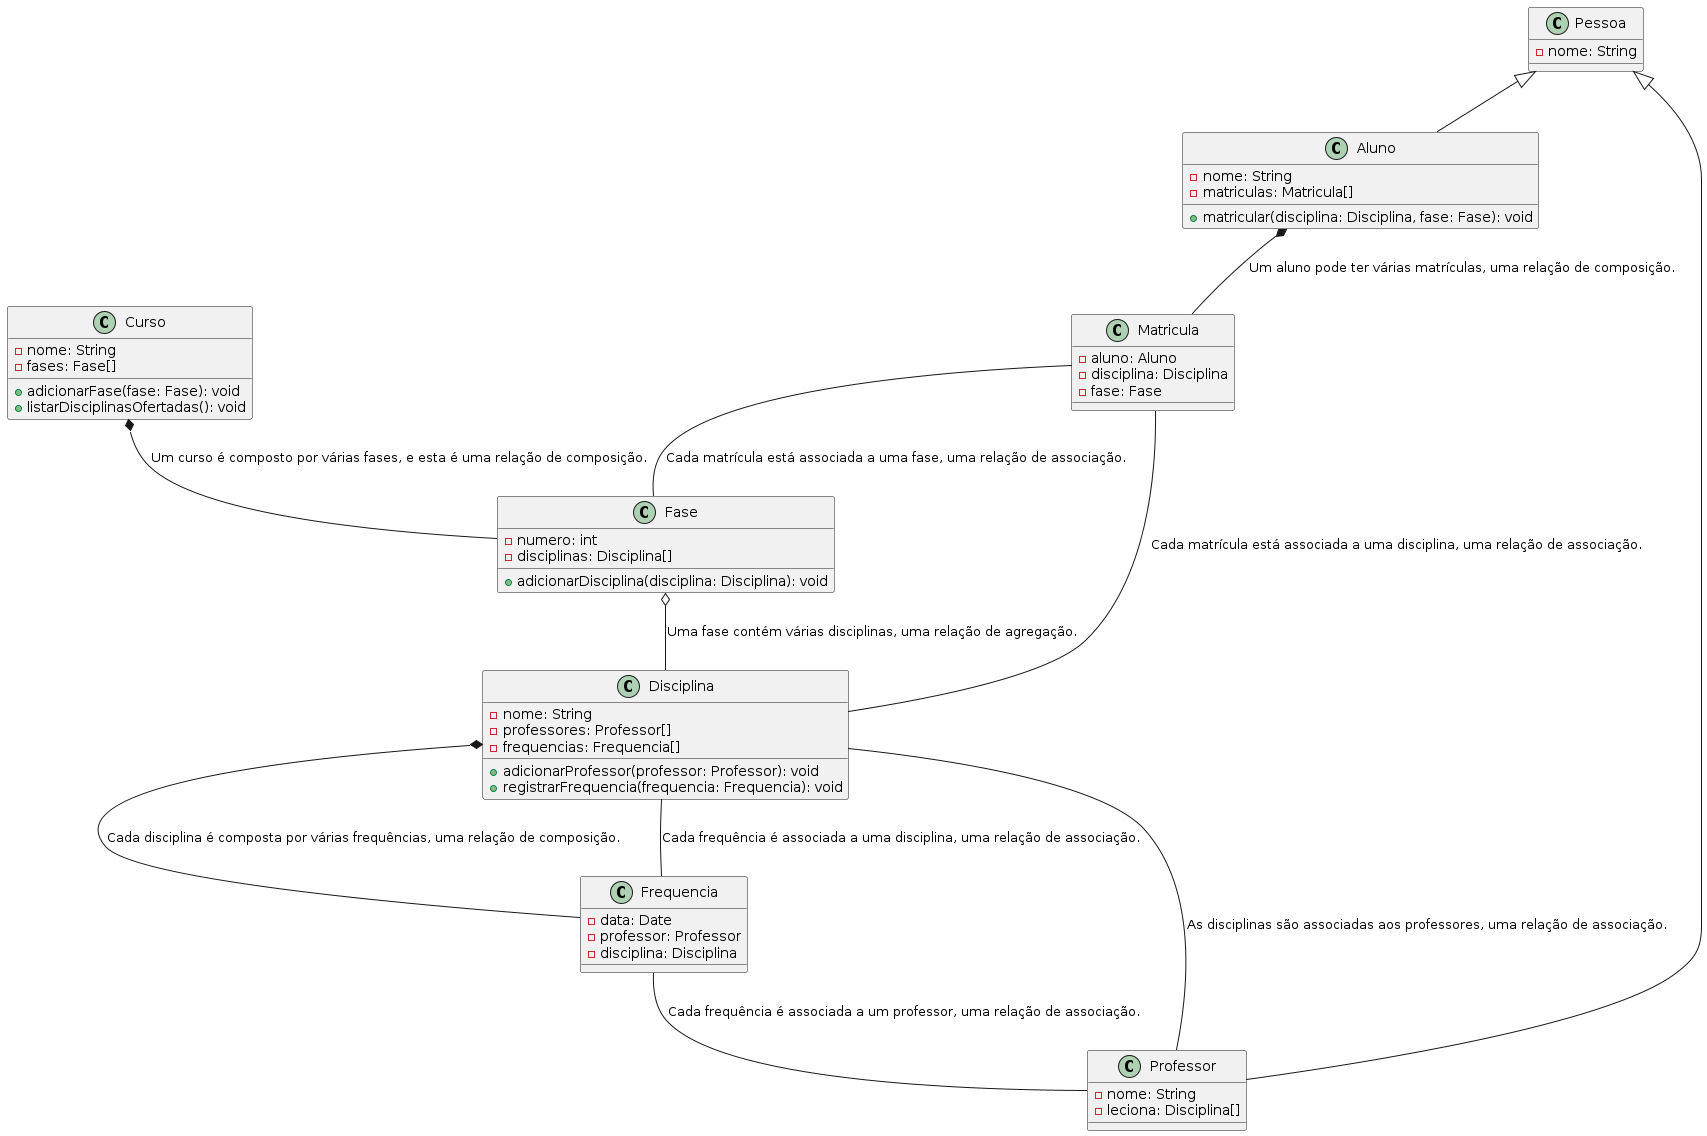

The diagram above was rendered by PlantUML. Its source (embedded in the PNG):
@startuml Sistema Academico

class Pessoa {
  - nome: String
}

class Curso {
  - nome: String
  - fases: Fase[]
  + adicionarFase(fase: Fase): void
  + listarDisciplinasOfertadas(): void
}

class Fase {
  - numero: int
  - disciplinas: Disciplina[]
  + adicionarDisciplina(disciplina: Disciplina): void
}

class Disciplina {
  - nome: String
  - professores: Professor[]
  - frequencias: Frequencia[]
  + adicionarProfessor(professor: Professor): void
  + registrarFrequencia(frequencia: Frequencia): void
}

class Aluno {
  - nome: String
  - matriculas: Matricula[]
  + matricular(disciplina: Disciplina, fase: Fase): void
}

class Professor {
  - nome: String
  - leciona: Disciplina[]
}

class Matricula {
  - aluno: Aluno
  - disciplina: Disciplina
  - fase: Fase
}

class Frequencia {
  - data: Date
  - professor: Professor
  - disciplina: Disciplina
}

Pessoa <|-- Aluno
Pessoa <|-- Professor
Curso *-- Fase : Um curso é composto por várias fases, e esta é uma relação de composição.
Fase o-- Disciplina : Uma fase contém várias disciplinas, uma relação de agregação.
Disciplina -- Professor : As disciplinas são associadas aos professores, uma relação de associação.
Disciplina *-- Frequencia : Cada disciplina é composta por várias frequências, uma relação de composição.
Aluno *-- Matricula : Um aluno pode ter várias matrículas, uma relação de composição.
Matricula -- Disciplina : Cada matrícula está associada a uma disciplina, uma relação de associação.
Matricula -- Fase : Cada matrícula está associada a uma fase, uma relação de associação.
Frequencia -- Professor : Cada frequência é associada a um professor, uma relação de associação.
Frequencia -- Disciplina : Cada frequência é associada a uma disciplina, uma relação de associação.

@enduml